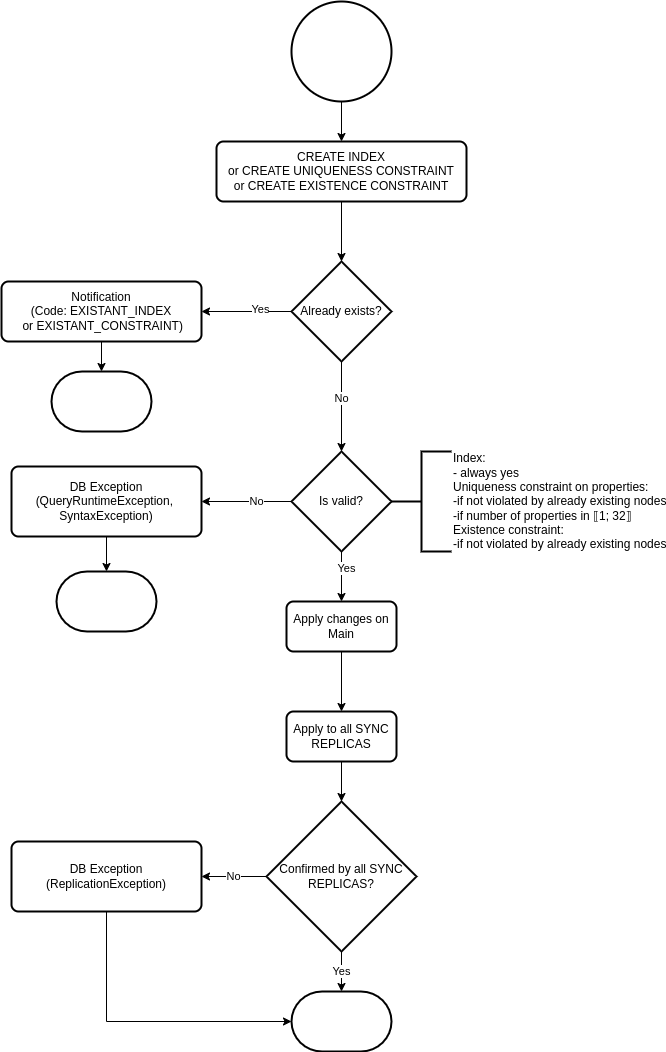

The diagram above was exported from draw.io. Its source (the exported page's mxGraphModel, read from the mxfile embedded in the PNG):
<mxGraphModel dx="1990" dy="1265" grid="1" gridSize="10" guides="1" tooltips="1" connect="1" arrows="1" fold="1" page="1" pageScale="1" pageWidth="827" pageHeight="1169" math="0" shadow="0">
  <root>
    <mxCell id="WIyWlLk6GJQsqaUBKTNV-0" />
    <mxCell id="WIyWlLk6GJQsqaUBKTNV-1" parent="WIyWlLk6GJQsqaUBKTNV-0" />
    <mxCell id="XFpFHVR6c1Jd5iI4NUUJ-0" value="" style="strokeWidth=2;html=1;shape=mxgraph.flowchart.start_2;whiteSpace=wrap;" parent="WIyWlLk6GJQsqaUBKTNV-1" vertex="1">
      <mxGeometry x="350" y="50" width="100" height="100" as="geometry" />
    </mxCell>
    <mxCell id="XFpFHVR6c1Jd5iI4NUUJ-1" value="&lt;div&gt;CREATE INDEX&lt;/div&gt;&lt;div&gt;or CREATE UNIQUENESS CONSTRAINT&lt;/div&gt;&lt;div&gt;or CREATE EXISTENCE CONSTRAINT&lt;/div&gt;" style="rounded=1;whiteSpace=wrap;html=1;absoluteArcSize=1;arcSize=14;strokeWidth=2;" parent="WIyWlLk6GJQsqaUBKTNV-1" vertex="1">
      <mxGeometry x="275" y="190" width="250" height="60" as="geometry" />
    </mxCell>
    <mxCell id="XFpFHVR6c1Jd5iI4NUUJ-3" value="Already exists?" style="strokeWidth=2;html=1;shape=mxgraph.flowchart.decision;whiteSpace=wrap;" parent="WIyWlLk6GJQsqaUBKTNV-1" vertex="1">
      <mxGeometry x="350" y="310" width="100" height="100" as="geometry" />
    </mxCell>
    <mxCell id="XFpFHVR6c1Jd5iI4NUUJ-4" value="&lt;div&gt;Notification&lt;/div&gt;&lt;div&gt;(Code: EXISTANT_INDEX&lt;/div&gt;&lt;div&gt;&amp;nbsp;or EXISTANT_CONSTRAINT)&lt;/div&gt;" style="rounded=1;whiteSpace=wrap;html=1;absoluteArcSize=1;arcSize=14;strokeWidth=2;" parent="WIyWlLk6GJQsqaUBKTNV-1" vertex="1">
      <mxGeometry x="60" y="330" width="200" height="60" as="geometry" />
    </mxCell>
    <mxCell id="XFpFHVR6c1Jd5iI4NUUJ-5" value="Is valid?" style="strokeWidth=2;html=1;shape=mxgraph.flowchart.decision;whiteSpace=wrap;" parent="WIyWlLk6GJQsqaUBKTNV-1" vertex="1">
      <mxGeometry x="350" y="500" width="100" height="100" as="geometry" />
    </mxCell>
    <mxCell id="XFpFHVR6c1Jd5iI4NUUJ-6" value="&lt;div&gt;&lt;span style=&quot;background-color: initial;&quot;&gt;Index:&lt;/span&gt;&lt;br&gt;&lt;/div&gt;&lt;div&gt;- always yes&lt;/div&gt;&lt;div&gt;Uniqueness constraint on properties:&amp;nbsp;&lt;/div&gt;&lt;div&gt;-if not violated by already existing nodes&lt;/div&gt;&lt;div&gt;-if number of properties in ⟦1; 32⟧&lt;/div&gt;&lt;div&gt;Existence constraint:&amp;nbsp;&lt;/div&gt;&lt;div&gt;-if not violated by already existing nodes&lt;/div&gt;" style="strokeWidth=2;html=1;shape=mxgraph.flowchart.annotation_2;align=left;labelPosition=right;pointerEvents=1;" parent="WIyWlLk6GJQsqaUBKTNV-1" vertex="1">
      <mxGeometry x="450" y="500" width="60" height="100" as="geometry" />
    </mxCell>
    <mxCell id="XFpFHVR6c1Jd5iI4NUUJ-7" value="&lt;div&gt;DB Exception&lt;/div&gt;&lt;div&gt;(QueryRuntimeException,&amp;nbsp;&lt;/div&gt;&lt;div&gt;SyntaxException)&lt;/div&gt;" style="rounded=1;whiteSpace=wrap;html=1;absoluteArcSize=1;arcSize=14;strokeWidth=2;" parent="WIyWlLk6GJQsqaUBKTNV-1" vertex="1">
      <mxGeometry x="70" y="515" width="190" height="70" as="geometry" />
    </mxCell>
    <mxCell id="XFpFHVR6c1Jd5iI4NUUJ-8" value="" style="strokeWidth=2;html=1;shape=mxgraph.flowchart.terminator;whiteSpace=wrap;" parent="WIyWlLk6GJQsqaUBKTNV-1" vertex="1">
      <mxGeometry x="110" y="420" width="100" height="60" as="geometry" />
    </mxCell>
    <mxCell id="XFpFHVR6c1Jd5iI4NUUJ-10" value="Apply changes on Main" style="rounded=1;whiteSpace=wrap;html=1;absoluteArcSize=1;arcSize=14;strokeWidth=2;" parent="WIyWlLk6GJQsqaUBKTNV-1" vertex="1">
      <mxGeometry x="345" y="650" width="110" height="50" as="geometry" />
    </mxCell>
    <mxCell id="XFpFHVR6c1Jd5iI4NUUJ-11" value="Apply to all SYNC REPLICAS" style="rounded=1;whiteSpace=wrap;html=1;absoluteArcSize=1;arcSize=14;strokeWidth=2;" parent="WIyWlLk6GJQsqaUBKTNV-1" vertex="1">
      <mxGeometry x="345" y="760" width="110" height="50" as="geometry" />
    </mxCell>
    <mxCell id="XFpFHVR6c1Jd5iI4NUUJ-12" value="Confirmed by all SYNC REPLICAS?" style="strokeWidth=2;html=1;shape=mxgraph.flowchart.decision;whiteSpace=wrap;" parent="WIyWlLk6GJQsqaUBKTNV-1" vertex="1">
      <mxGeometry x="325" y="850" width="150" height="150" as="geometry" />
    </mxCell>
    <mxCell id="XFpFHVR6c1Jd5iI4NUUJ-13" value="" style="endArrow=classic;html=1;rounded=0;exitX=0.5;exitY=1;exitDx=0;exitDy=0;exitPerimeter=0;" parent="WIyWlLk6GJQsqaUBKTNV-1" source="XFpFHVR6c1Jd5iI4NUUJ-0" target="XFpFHVR6c1Jd5iI4NUUJ-1" edge="1">
      <mxGeometry width="50" height="50" relative="1" as="geometry">
        <mxPoint x="550" y="600" as="sourcePoint" />
        <mxPoint x="600" y="550" as="targetPoint" />
      </mxGeometry>
    </mxCell>
    <mxCell id="XFpFHVR6c1Jd5iI4NUUJ-14" value="" style="endArrow=classic;html=1;rounded=0;exitX=0.5;exitY=1;exitDx=0;exitDy=0;" parent="WIyWlLk6GJQsqaUBKTNV-1" source="XFpFHVR6c1Jd5iI4NUUJ-1" target="XFpFHVR6c1Jd5iI4NUUJ-3" edge="1">
      <mxGeometry width="50" height="50" relative="1" as="geometry">
        <mxPoint x="410" y="120" as="sourcePoint" />
        <mxPoint x="410" y="160" as="targetPoint" />
      </mxGeometry>
    </mxCell>
    <mxCell id="XFpFHVR6c1Jd5iI4NUUJ-15" value="" style="endArrow=classic;html=1;rounded=0;exitX=0;exitY=0.5;exitDx=0;exitDy=0;exitPerimeter=0;entryX=1;entryY=0.5;entryDx=0;entryDy=0;" parent="WIyWlLk6GJQsqaUBKTNV-1" source="XFpFHVR6c1Jd5iI4NUUJ-3" target="XFpFHVR6c1Jd5iI4NUUJ-4" edge="1">
      <mxGeometry width="50" height="50" relative="1" as="geometry">
        <mxPoint x="410" y="220" as="sourcePoint" />
        <mxPoint x="410" y="320" as="targetPoint" />
      </mxGeometry>
    </mxCell>
    <mxCell id="XFpFHVR6c1Jd5iI4NUUJ-29" value="Yes" style="edgeLabel;html=1;align=center;verticalAlign=middle;resizable=0;points=[];" parent="XFpFHVR6c1Jd5iI4NUUJ-15" vertex="1" connectable="0">
      <mxGeometry x="-0.2852" y="-3" relative="1" as="geometry">
        <mxPoint as="offset" />
      </mxGeometry>
    </mxCell>
    <mxCell id="XFpFHVR6c1Jd5iI4NUUJ-16" value="" style="endArrow=classic;html=1;rounded=0;exitX=0.5;exitY=1;exitDx=0;exitDy=0;entryX=0.5;entryY=0;entryDx=0;entryDy=0;entryPerimeter=0;exitPerimeter=0;" parent="WIyWlLk6GJQsqaUBKTNV-1" source="XFpFHVR6c1Jd5iI4NUUJ-3" target="XFpFHVR6c1Jd5iI4NUUJ-5" edge="1">
      <mxGeometry width="50" height="50" relative="1" as="geometry">
        <mxPoint x="420" y="230" as="sourcePoint" />
        <mxPoint x="400" y="490" as="targetPoint" />
      </mxGeometry>
    </mxCell>
    <mxCell id="XFpFHVR6c1Jd5iI4NUUJ-30" value="No" style="edgeLabel;html=1;align=center;verticalAlign=middle;resizable=0;points=[];" parent="XFpFHVR6c1Jd5iI4NUUJ-16" vertex="1" connectable="0">
      <mxGeometry x="-0.2" y="-1" relative="1" as="geometry">
        <mxPoint as="offset" />
      </mxGeometry>
    </mxCell>
    <mxCell id="XFpFHVR6c1Jd5iI4NUUJ-17" value="" style="endArrow=classic;html=1;rounded=0;exitX=0.5;exitY=1;exitDx=0;exitDy=0;" parent="WIyWlLk6GJQsqaUBKTNV-1" source="XFpFHVR6c1Jd5iI4NUUJ-4" target="XFpFHVR6c1Jd5iI4NUUJ-8" edge="1">
      <mxGeometry width="50" height="50" relative="1" as="geometry">
        <mxPoint x="430" y="240" as="sourcePoint" />
        <mxPoint x="430" y="340" as="targetPoint" />
      </mxGeometry>
    </mxCell>
    <mxCell id="XFpFHVR6c1Jd5iI4NUUJ-18" value="" style="endArrow=classic;html=1;rounded=0;entryX=0.5;entryY=0;entryDx=0;entryDy=0;entryPerimeter=0;" parent="WIyWlLk6GJQsqaUBKTNV-1" source="XFpFHVR6c1Jd5iI4NUUJ-7" target="XFpFHVR6c1Jd5iI4NUUJ-19" edge="1">
      <mxGeometry width="50" height="50" relative="1" as="geometry">
        <mxPoint x="440" y="250" as="sourcePoint" />
        <mxPoint x="165" y="610" as="targetPoint" />
      </mxGeometry>
    </mxCell>
    <mxCell id="XFpFHVR6c1Jd5iI4NUUJ-19" value="" style="strokeWidth=2;html=1;shape=mxgraph.flowchart.terminator;whiteSpace=wrap;" parent="WIyWlLk6GJQsqaUBKTNV-1" vertex="1">
      <mxGeometry x="115" y="620" width="100" height="60" as="geometry" />
    </mxCell>
    <mxCell id="XFpFHVR6c1Jd5iI4NUUJ-20" value="" style="endArrow=classic;html=1;rounded=0;exitX=0;exitY=0.5;exitDx=0;exitDy=0;exitPerimeter=0;" parent="WIyWlLk6GJQsqaUBKTNV-1" source="XFpFHVR6c1Jd5iI4NUUJ-5" target="XFpFHVR6c1Jd5iI4NUUJ-7" edge="1">
      <mxGeometry width="50" height="50" relative="1" as="geometry">
        <mxPoint x="410" y="420" as="sourcePoint" />
        <mxPoint x="410" y="510" as="targetPoint" />
      </mxGeometry>
    </mxCell>
    <mxCell id="XFpFHVR6c1Jd5iI4NUUJ-31" value="No" style="edgeLabel;html=1;align=center;verticalAlign=middle;resizable=0;points=[];" parent="XFpFHVR6c1Jd5iI4NUUJ-20" vertex="1" connectable="0">
      <mxGeometry x="-0.1926" y="-1" relative="1" as="geometry">
        <mxPoint as="offset" />
      </mxGeometry>
    </mxCell>
    <mxCell id="XFpFHVR6c1Jd5iI4NUUJ-21" value="" style="endArrow=classic;html=1;rounded=0;entryX=0.5;entryY=0;entryDx=0;entryDy=0;" parent="WIyWlLk6GJQsqaUBKTNV-1" source="XFpFHVR6c1Jd5iI4NUUJ-5" target="XFpFHVR6c1Jd5iI4NUUJ-10" edge="1">
      <mxGeometry width="50" height="50" relative="1" as="geometry">
        <mxPoint x="400" y="600" as="sourcePoint" />
        <mxPoint x="420" y="520" as="targetPoint" />
      </mxGeometry>
    </mxCell>
    <mxCell id="XFpFHVR6c1Jd5iI4NUUJ-32" value="Yes" style="edgeLabel;html=1;align=center;verticalAlign=middle;resizable=0;points=[];" parent="XFpFHVR6c1Jd5iI4NUUJ-21" vertex="1" connectable="0">
      <mxGeometry x="-0.36" y="4" relative="1" as="geometry">
        <mxPoint as="offset" />
      </mxGeometry>
    </mxCell>
    <mxCell id="XFpFHVR6c1Jd5iI4NUUJ-22" value="" style="endArrow=classic;html=1;rounded=0;exitX=0.5;exitY=1;exitDx=0;exitDy=0;entryX=0.5;entryY=0;entryDx=0;entryDy=0;" parent="WIyWlLk6GJQsqaUBKTNV-1" source="XFpFHVR6c1Jd5iI4NUUJ-10" target="XFpFHVR6c1Jd5iI4NUUJ-11" edge="1">
      <mxGeometry width="50" height="50" relative="1" as="geometry">
        <mxPoint x="430" y="440" as="sourcePoint" />
        <mxPoint x="430" y="530" as="targetPoint" />
      </mxGeometry>
    </mxCell>
    <mxCell id="XFpFHVR6c1Jd5iI4NUUJ-23" value="" style="endArrow=classic;html=1;rounded=0;exitX=0.5;exitY=1;exitDx=0;exitDy=0;entryX=0.5;entryY=0;entryDx=0;entryDy=0;entryPerimeter=0;" parent="WIyWlLk6GJQsqaUBKTNV-1" source="XFpFHVR6c1Jd5iI4NUUJ-11" target="XFpFHVR6c1Jd5iI4NUUJ-12" edge="1">
      <mxGeometry width="50" height="50" relative="1" as="geometry">
        <mxPoint x="440" y="450" as="sourcePoint" />
        <mxPoint x="440" y="540" as="targetPoint" />
      </mxGeometry>
    </mxCell>
    <mxCell id="XFpFHVR6c1Jd5iI4NUUJ-25" value="&lt;div&gt;DB Exception&lt;/div&gt;&lt;div&gt;(ReplicationException)&lt;/div&gt;" style="rounded=1;whiteSpace=wrap;html=1;absoluteArcSize=1;arcSize=14;strokeWidth=2;" parent="WIyWlLk6GJQsqaUBKTNV-1" vertex="1">
      <mxGeometry x="70" y="890" width="190" height="70" as="geometry" />
    </mxCell>
    <mxCell id="XFpFHVR6c1Jd5iI4NUUJ-26" value="" style="strokeWidth=2;html=1;shape=mxgraph.flowchart.terminator;whiteSpace=wrap;" parent="WIyWlLk6GJQsqaUBKTNV-1" vertex="1">
      <mxGeometry x="350" y="1040" width="100" height="60" as="geometry" />
    </mxCell>
    <mxCell id="XFpFHVR6c1Jd5iI4NUUJ-27" value="Yes" style="endArrow=classic;html=1;rounded=0;" parent="WIyWlLk6GJQsqaUBKTNV-1" source="XFpFHVR6c1Jd5iI4NUUJ-12" target="XFpFHVR6c1Jd5iI4NUUJ-26" edge="1">
      <mxGeometry width="50" height="50" relative="1" as="geometry">
        <mxPoint x="410" y="819.9999999999998" as="sourcePoint" />
        <mxPoint x="410" y="859.9999999999998" as="targetPoint" />
      </mxGeometry>
    </mxCell>
    <mxCell id="XFpFHVR6c1Jd5iI4NUUJ-28" value="No" style="endArrow=classic;html=1;rounded=0;entryX=1;entryY=0.5;entryDx=0;entryDy=0;" parent="WIyWlLk6GJQsqaUBKTNV-1" source="XFpFHVR6c1Jd5iI4NUUJ-12" target="XFpFHVR6c1Jd5iI4NUUJ-25" edge="1">
      <mxGeometry width="50" height="50" relative="1" as="geometry">
        <mxPoint x="420" y="829.9999999999998" as="sourcePoint" />
        <mxPoint x="420" y="869.9999999999998" as="targetPoint" />
      </mxGeometry>
    </mxCell>
    <mxCell id="XFpFHVR6c1Jd5iI4NUUJ-34" value="" style="endArrow=classic;html=1;rounded=0;exitX=0.5;exitY=1;exitDx=0;exitDy=0;entryX=0;entryY=0.5;entryDx=0;entryDy=0;entryPerimeter=0;" parent="WIyWlLk6GJQsqaUBKTNV-1" source="XFpFHVR6c1Jd5iI4NUUJ-25" target="XFpFHVR6c1Jd5iI4NUUJ-26" edge="1">
      <mxGeometry width="50" height="50" relative="1" as="geometry">
        <mxPoint x="410" y="819.9999999999998" as="sourcePoint" />
        <mxPoint x="410" y="859.9999999999998" as="targetPoint" />
        <Array as="points">
          <mxPoint x="165" y="1070" />
        </Array>
      </mxGeometry>
    </mxCell>
  </root>
</mxGraphModel>